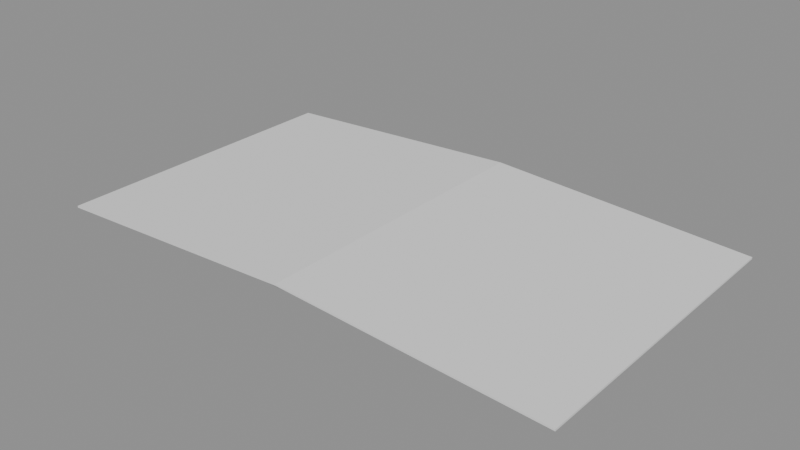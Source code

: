 # Source: warehouse-trusses-lod.blend  (saved by Blender 4.5.91; exported with 4.5.12 LTS)
import bpy
from mathutils import Matrix  # noqa: F401  (used for matrix-valued properties, if any)

bpy.ops.wm.read_factory_settings(use_empty=True)
scene = bpy.context.scene
scene.name = 'Scene'

# ---- meshes
me_surface_blue = bpy.data.meshes.new('surface:blue')
me_surface_blue.from_pydata([(-115.0, 67.5, 0.0), (-115.0, -67.5, 0.0), (0.0, -67.5, 6.0), (-115.0, 67.5, 0.0), (0.0, -67.5, 6.0), (0.0, 67.5, 6.0), (-115.0, -67.5, -0.8), (-115.0, 67.5, -0.8), (0.0, 67.5, 5.2), (-115.0, -67.5, -0.8), (0.0, 67.5, 5.2), (0.0, -67.5, 5.2), (0.0, 67.5, 6.0), (0.0, -67.5, 6.0), (115.0, -67.5, 0.0), (0.0, 67.5, 6.0), (115.0, -67.5, 0.0), (115.0, 67.5, 0.0), (0.0, -67.5, 5.2), (0.0, 67.5, 5.2), (115.0, 67.5, -0.8), (0.0, -67.5, 5.2), (115.0, 67.5, -0.8), (115.0, -67.5, -0.8), (-115.0, 67.5, 0.0), (-115.0, 67.5, -0.8), (-115.0, -67.5, -0.8), (-115.0, 67.5, 0.0), (-115.0, -67.5, -0.8), (-115.0, -67.5, 0.0), (115.0, -67.5, 0.0), (115.0, -67.5, -0.8), (115.0, 67.5, -0.8), (115.0, -67.5, 0.0), (115.0, 67.5, -0.8), (115.0, 67.5, 0.0)], [], [(0, 1, 2), (3, 4, 5), (6, 7, 8), (9, 10, 11), (12, 13, 14), (15, 16, 17), (18, 19, 20), (21, 22, 23), (24, 25, 26), (27, 28, 29), (30, 31, 32), (33, 34, 35)])
_uv = me_surface_blue.uv_layers.new(name='UVMap')
_uv.uv.foreach_set('vector', [-28.75, 17.88, -28.75, -15.88, 0.0, -15.88, -28.75, 17.88, 0.0, -15.88, 0.0, 17.88, -28.75, -15.88, -28.75, 17.88, 0.0, 17.88, -28.75, -15.88, 0.0, 17.88, 0.0, -15.88, 0.0, 17.88, 0.0, -15.88, 28.75, -15.88, 0.0, 17.88, 28.75, -15.88, 28.75, 17.88, 0.0, -15.88, 0.0, 17.88, 28.75, 17.88, 0.0, -15.88, 28.75, 17.88, 28.75, -15.88, 0.0, 17.88, -0.2, 17.88, -0.2, -15.88, 0.0, 17.88, -0.2, -15.88, 0.0, -15.88, 0.0, -15.88, -0.2, -15.88, -0.2, 17.88, 0.0, -15.88, -0.2, 17.88, 0.0, 17.88])
me_surface_blue.update()
me_surface_blue.normals_split_custom_set([tuple(v) for v in zip(*[iter([-0.0521, 0.0, 0.9986, -0.0521, 0.0, 0.9986, -0.0521, 0.0, 0.9986, -0.0521, 0.0, 0.9986, -0.0521, 0.0, 0.9986, -0.0521, 0.0, 0.9986, 0.0521, 0.0, -0.9986, 0.0521, 0.0, -0.9986, 0.0521, 0.0, -0.9986, 0.0521, 0.0, -0.9986, 0.0521, 0.0, -0.9986, 0.0521, 0.0, -0.9986, 0.0521, 0.0, 0.9986, 0.0521, 0.0, 0.9986, 0.0521, 0.0, 0.9986, 0.0521, 0.0, 0.9986, 0.0521, 0.0, 0.9986, 0.0521, 0.0, 0.9986, -0.0521, 0.0, -0.9986, -0.0521, 0.0, -0.9986, -0.0521, 0.0, -0.9986, -0.0521, 0.0, -0.9986, -0.0521, 0.0, -0.9986, -0.0521, 0.0, -0.9986, -1.0, 0.0, 0.0, -1.0, 0.0, 0.0, -1.0, 0.0, 0.0, -1.0, 0.0, 0.0, -1.0, 0.0, 0.0, -1.0, 0.0, 0.0, 1.0, 0.0, 0.0, 1.0, 0.0, 0.0, 1.0, 0.0, 0.0, 1.0, 0.0, 0.0, 1.0, 0.0, 0.0, 1.0, 0.0, 0.0])] * 3)])
me_surface_steel = bpy.data.meshes.new('surface:steel')
me_surface_steel.from_pydata([(-115.0, 67.5, 0.0), (0.0, 67.5, 6.0), (0.0, 67.5, 5.2), (-115.0, 67.5, 0.0), (0.0, 67.5, 5.2), (-115.0, 67.5, -0.8), (-115.0, -67.5, -0.8), (0.0, -67.5, 5.2), (0.0, -67.5, 6.0), (-115.0, -67.5, -0.8), (0.0, -67.5, 6.0), (-115.0, -67.5, 0.0), (0.0, 67.5, 6.0), (115.0, 67.5, 0.0), (115.0, 67.5, -0.8), (0.0, 67.5, 6.0), (115.0, 67.5, -0.8), (0.0, 67.5, 5.2), (0.0, -67.5, 5.2), (115.0, -67.5, -0.8), (115.0, -67.5, 0.0), (0.0, -67.5, 5.2), (115.0, -67.5, 0.0), (0.0, -67.5, 6.0), (-114.0, 60.3, -1.3), (-114.0, 59.7, -1.3), (-114.0, 59.7, -0.7), (-114.0, 60.3, -1.3), (-114.0, 59.7, -0.7), (-114.0, 60.3, -0.7), (114.0, 60.3, -0.7), (114.0, 59.7, -0.7), (114.0, 59.7, -1.3), (114.0, 60.3, -0.7), (114.0, 59.7, -1.3), (114.0, 60.3, -1.3), (-114.0, 60.3, -0.7), (-114.0, 59.7, -0.7), (114.0, 59.7, -0.7), (-114.0, 60.3, -0.7), (114.0, 59.7, -0.7), (114.0, 60.3, -0.7), (-114.0, 59.7, -0.7), (-114.0, 59.7, -1.3), (114.0, 59.7, -1.3), (-114.0, 59.7, -0.7), (114.0, 59.7, -1.3), (114.0, 59.7, -0.7), (-114.0, 59.7, -1.3), (-114.0, 60.3, -1.3), (114.0, 60.3, -1.3), (-114.0, 59.7, -1.3), (114.0, 60.3, -1.3), (114.0, 59.7, -1.3), (-114.0, 60.3, -1.3), (-114.0, 60.3, -0.7), (114.0, 60.3, -0.7), (-114.0, 60.3, -1.3), (114.0, 60.3, -0.7), (114.0, 60.3, -1.3), (-114.0, -59.7, -1.3), (-114.0, -60.3, -1.3), (-114.0, -60.3, -0.7), (-114.0, -59.7, -1.3), (-114.0, -60.3, -0.7), (-114.0, -59.7, -0.7), (114.0, -59.7, -0.7), (114.0, -60.3, -0.7), (114.0, -60.3, -1.3), (114.0, -59.7, -0.7), (114.0, -60.3, -1.3), (114.0, -59.7, -1.3), (-114.0, -59.7, -0.7), (-114.0, -60.3, -0.7), (114.0, -60.3, -0.7), (-114.0, -59.7, -0.7), (114.0, -60.3, -0.7), (114.0, -59.7, -0.7), (-114.0, -60.3, -0.7), (-114.0, -60.3, -1.3), (114.0, -60.3, -1.3), (-114.0, -60.3, -0.7), (114.0, -60.3, -1.3), (114.0, -60.3, -0.7), (-114.0, -60.3, -1.3), (-114.0, -59.7, -1.3), (114.0, -59.7, -1.3), (-114.0, -60.3, -1.3), (114.0, -59.7, -1.3), (114.0, -60.3, -1.3), (-114.0, -59.7, -1.3), (-114.0, -59.7, -0.7), (114.0, -59.7, -0.7), (-114.0, -59.7, -1.3), (114.0, -59.7, -0.7), (114.0, -59.7, -1.3)], [], [(0, 1, 2), (3, 4, 5), (6, 7, 8), (9, 10, 11), (12, 13, 14), (15, 16, 17), (18, 19, 20), (21, 22, 23), (24, 25, 26), (27, 28, 29), (30, 31, 32), (33, 34, 35), (36, 37, 38), (39, 40, 41), (42, 43, 44), (45, 46, 47), (48, 49, 50), (51, 52, 53), (54, 55, 56), (57, 58, 59), (60, 61, 62), (63, 64, 65), (66, 67, 68), (69, 70, 71), (72, 73, 74), (75, 76, 77), (78, 79, 80), (81, 82, 83), (84, 85, 86), (87, 88, 89), (90, 91, 92), (93, 94, 95)])
_uv = me_surface_steel.uv_layers.new(name='UVMap')
_uv.uv.foreach_set('vector', [-28.75, 1.0, 0.0, -0.5, 0.0, -0.3, -28.75, 1.0, 0.0, -0.3, -28.75, 1.2, -28.75, 1.2, 0.0, -0.3, 0.0, -0.5, -28.75, 1.2, 0.0, -0.5, -28.75, 1.0, 0.0, -0.5, 28.75, 1.0, 28.75, 1.2, 0.0, -0.5, 28.75, 1.2, 0.0, -0.3, 0.0, -0.3, 28.75, 1.2, 28.75, 1.0, 0.0, -0.3, 28.75, 1.0, 0.0, -0.5, -0.325, 16.08, -0.325, 15.93, -0.175, 15.93, -0.325, 16.08, -0.175, 15.93, -0.175, 16.08, -0.175, 16.08, -0.175, 15.93, -0.325, 15.93, -0.175, 16.08, -0.325, 15.93, -0.325, 16.08, -28.5, 16.08, -28.5, 15.93, 28.5, 15.93, -28.5, 16.08, 28.5, 15.93, 28.5, 16.08, -28.5, 1.175, -28.5, 1.325, 28.5, 1.325, -28.5, 1.175, 28.5, 1.325, 28.5, 1.175, -28.5, 15.93, -28.5, 16.08, 28.5, 16.08, -28.5, 15.93, 28.5, 16.08, 28.5, 15.93, -28.5, 1.325, -28.5, 1.175, 28.5, 1.175, -28.5, 1.325, 28.5, 1.175, 28.5, 1.325, -0.325, -13.93, -0.325, -14.07, -0.175, -14.07, -0.325, -13.93, -0.175, -14.07, -0.175, -13.93, -0.175, -13.93, -0.175, -14.07, -0.325, -14.07, -0.175, -13.93, -0.325, -14.07, -0.325, -13.93, -28.5, -13.93, -28.5, -14.07, 28.5, -14.07, -28.5, -13.93, 28.5, -14.07, 28.5, -13.93, -28.5, 1.175, -28.5, 1.325, 28.5, 1.325, -28.5, 1.175, 28.5, 1.325, 28.5, 1.175, -28.5, -14.07, -28.5, -13.93, 28.5, -13.93, -28.5, -14.07, 28.5, -13.93, 28.5, -14.07, -28.5, 1.325, -28.5, 1.175, 28.5, 1.175, -28.5, 1.325, 28.5, 1.175, 28.5, 1.325])
me_surface_steel.update()
me_surface_steel.normals_split_custom_set([tuple(v) for v in zip(*[iter([0.0, 1.0, 0.0, 0.0, 1.0, 0.0, 0.0, 1.0, 0.0, 0.0, 1.0, 0.0, 0.0, 1.0, 0.0, 0.0, 1.0, 0.0, 0.0, -1.0, 0.0, 0.0, -1.0, 0.0, 0.0, -1.0, 0.0, 0.0, -1.0, 0.0, 0.0, -1.0, 0.0, 0.0, -1.0, 0.0, 0.0, 1.0, 0.0, 0.0, 1.0, 0.0, 0.0, 1.0, 0.0, 0.0, 1.0, 0.0, 0.0, 1.0, 0.0, 0.0, 1.0, 0.0, 0.0, -1.0, 0.0, 0.0, -1.0, 0.0, 0.0, -1.0, 0.0, 0.0, -1.0, 0.0, 0.0, -1.0, 0.0, 0.0, -1.0, 0.0, -1.0, 0.0, 0.0, -1.0, 0.0, 0.0, -1.0, 0.0, 0.0, -1.0, 0.0, 0.0, -1.0, 0.0, 0.0, -1.0, 0.0, 0.0, 1.0, 0.0, 0.0, 1.0, 0.0, 0.0, 1.0, 0.0, 0.0, 1.0, 0.0, 0.0, 1.0, 0.0, 0.0, 1.0, 0.0, 0.0, 0.0, 0.0, 1.0, 0.0, 0.0, 1.0, 0.0, 0.0, 1.0, 0.0, 0.0, 1.0, 0.0, 0.0, 1.0, 0.0, 0.0, 1.0, 0.0, -1.0, 0.0, 0.0, -1.0, 0.0, 0.0, -1.0, 0.0, 0.0, -1.0, 0.0, 0.0, -1.0, 0.0, 0.0, -1.0, 0.0, 0.0, 0.0, -1.0, 0.0, 0.0, -1.0, 0.0, 0.0, -1.0, 0.0, 0.0, -1.0, 0.0, 0.0, -1.0, 0.0, 0.0, -1.0, 0.0, 1.0, 0.0, 0.0, 1.0, 0.0, 0.0, 1.0, 0.0, 0.0, 1.0, 0.0, 0.0, 1.0, 0.0, 0.0, 1.0, 0.0, -1.0, 0.0, 0.0, -1.0, 0.0, 0.0, -1.0, 0.0, 0.0, -1.0, 0.0, 0.0, -1.0, 0.0, 0.0, -1.0, 0.0, 0.0, 1.0, 0.0, 0.0, 1.0, 0.0, 0.0, 1.0, 0.0, 0.0, 1.0, 0.0, 0.0, 1.0, 0.0, 0.0, 1.0, 0.0, 0.0, 0.0, 0.0, 1.0, 0.0, 0.0, 1.0, 0.0, 0.0, 1.0, 0.0, 0.0, 1.0, 0.0, 0.0, 1.0, 0.0, 0.0, 1.0, 0.0, -1.0, 0.0, 0.0, -1.0, 0.0, 0.0, -1.0, 0.0, 0.0, -1.0, 0.0, 0.0, -1.0, 0.0, 0.0, -1.0, 0.0, 0.0, 0.0, -1.0, 0.0, 0.0, -1.0, 0.0, 0.0, -1.0, 0.0, 0.0, -1.0, 0.0, 0.0, -1.0, 0.0, 0.0, -1.0, 0.0, 1.0, 0.0, 0.0, 1.0, 0.0, 0.0, 1.0, 0.0, 0.0, 1.0, 0.0, 0.0, 1.0, 0.0, 0.0, 1.0, 0.0])] * 3)])

# ---- objects
ob_surface_blue = bpy.data.objects.new('surface:blue', me_surface_blue)
ob_surface_steel = bpy.data.objects.new('surface:steel', me_surface_steel)

# ---- transforms, parenting, visibility, modifiers, constraints
ob_surface_blue.location = (0.0, 0.0, 0.0)
ob_surface_blue.rotation_mode = 'QUATERNION'
ob_surface_blue.rotation_quaternion = (1.0, 0.0, 0.0, 0.0)
ob_surface_steel.location = (0.0, 0.0, 0.0)
ob_surface_steel.rotation_mode = 'QUATERNION'
ob_surface_steel.rotation_quaternion = (1.0, 0.0, 0.0, 0.0)

# ---- collection membership
scene.collection.objects.link(ob_surface_blue)
scene.collection.objects.link(ob_surface_steel)

# ---- scene / render settings (as saved in the file)
scene.frame_start = 1; scene.frame_end = 250; scene.frame_set(1)
scene.render.engine = 'BLENDER_EEVEE_NEXT'
bpy.context.view_layer.update()

# ---- added for rendering (the .blend has no active camera and no usable light): camera, sun + grey world if the file has none
cam_auto = bpy.data.cameras.new('AutoCamera')
cam_auto.lens = 50.0
cam_auto.sensor_width = 36.0
cam_auto.clip_end = 4332.08
ob_auto_camera = bpy.data.objects.new('AutoCamera', cam_auto)
scene.collection.objects.link(ob_auto_camera)
ob_auto_camera.location = (246.843, -296.212, 199.824)
ob_auto_camera.rotation_euler = (1.09748, -7.21219e-08, 0.694738)
scene.camera = ob_auto_camera
light_auto_sun = bpy.data.lights.new('AutoSun', 'SUN')
light_auto_sun.energy = 3.0
light_auto_sun.angle = 0.0523599
ob_auto_sun = bpy.data.objects.new('AutoSun', light_auto_sun)
scene.collection.objects.link(ob_auto_sun)
ob_auto_sun.rotation_euler = (0.872665, 0.174533, 0.523599)
if scene.world is None:
    world_auto = bpy.data.worlds.new('AutoWorld')
    world_auto.color = (0.3, 0.3, 0.3)
    scene.world = world_auto
bpy.context.view_layer.update()
